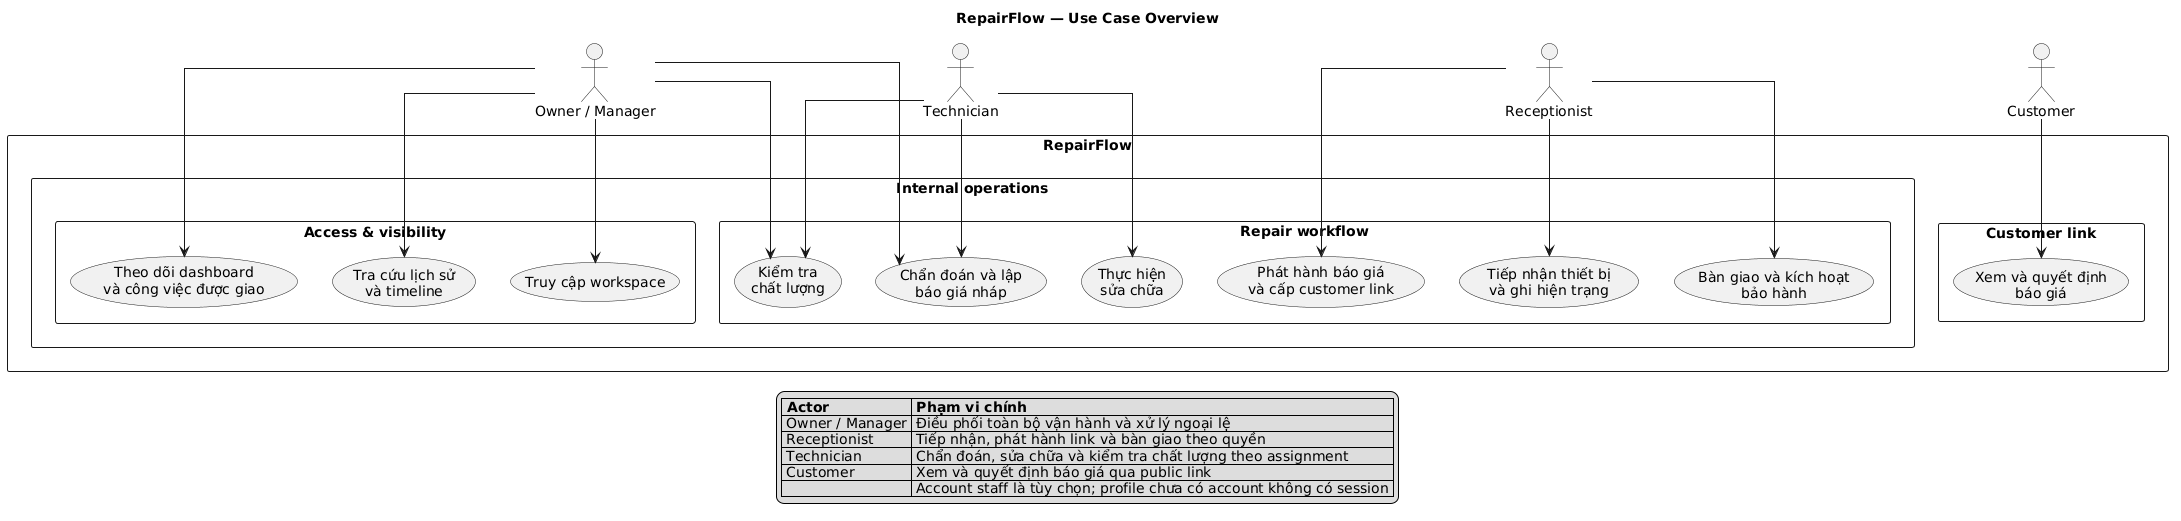

The diagram above was rendered by PlantUML. Its source (embedded in the PNG):
@startuml
top to bottom direction
skinparam packageStyle rectangle
skinparam shadowing false
skinparam linetype ortho
skinparam nodesep 35
skinparam ranksep 45

title RepairFlow — Use Case Overview

actor "Owner / Manager" as management
actor Receptionist as receptionist
actor Technician as technician
actor Customer as customer

rectangle "RepairFlow" {

    package "Internal operations" {
        package "Access & visibility" {
            usecase "Truy cập workspace" as access
            usecase "Theo dõi dashboard\nvà công việc được giao" as monitor
            usecase "Tra cứu lịch sử\nvà timeline" as history
        }

        package "Repair workflow" {
            usecase "Tiếp nhận thiết bị\nvà ghi hiện trạng" as intake
            usecase "Chẩn đoán và lập\nbáo giá nháp" as diagnosis
            usecase "Phát hành báo giá\nvà cấp customer link" as publish
            usecase "Thực hiện\nsửa chữa" as repair
            usecase "Kiểm tra\nchất lượng" as quality
            usecase "Bàn giao và kích hoạt\nbảo hành" as handover
        }
    }

    package "Customer link" {
        usecase "Xem và quyết định\nbáo giá" as decision
    }
}

' Liên kết thể hiện các nhánh nghiệp vụ chính của từng actor.
management --> access
management --> monitor
management --> history
management --> diagnosis
management --> quality

receptionist --> intake
receptionist --> publish
receptionist --> handover

technician --> diagnosis
technician --> repair
technician --> quality

customer --> decision

legend bottom
|= Actor |= Phạm vi chính |
| Owner / Manager | Điều phối toàn bộ vận hành và xử lý ngoại lệ |
| Receptionist | Tiếp nhận, phát hành link và bàn giao theo quyền |
| Technician | Chẩn đoán, sửa chữa và kiểm tra chất lượng theo assignment |
| Customer | Xem và quyết định báo giá qua public link |
| | Account staff là tùy chọn; profile chưa có account không có session |
endlegend
@enduml